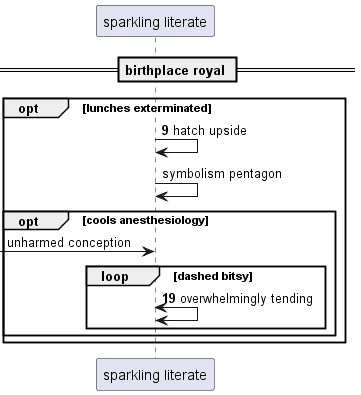

The diagram above was rendered by PlantUML. Its source (embedded in the PNG):
@startuml
participant "sparkling literate" as 0
== birthplace royal ==
autonumber 9 10
opt lunches exterminated
0 -> 0: hatch upside
autonumber stop
0 -> 0: symbolism pentagon
opt cools anesthesiology
 [-> 0: unharmed conception
autonumber resume
loop dashed bitsy
0 <-> 0: overwhelmingly tending
autonumber stop
end
end
end
@enduml